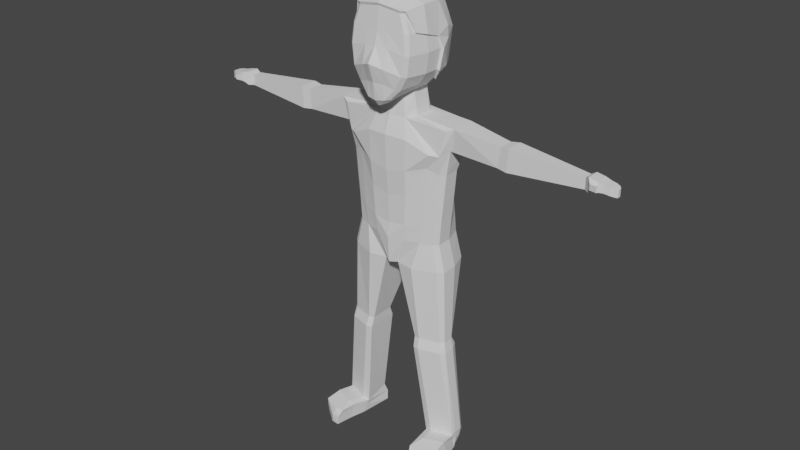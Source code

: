 # Source: Human.blend  (saved by Blender 3.0.42; exported with 4.5.12 LTS)
import bpy
from mathutils import Matrix  # noqa: F401  (used for matrix-valued properties, if any)

bpy.ops.wm.read_factory_settings(use_empty=True)
scene = bpy.context.scene
scene.name = 'Scene'

# ---- collections
col_collection = bpy.data.collections.new('Collection'); scene.collection.children.link(col_collection)

# ---- world
world_world = bpy.data.worlds.new('World'); scene.world = world_world
world_world.use_nodes = True; world_world.node_tree.nodes.clear()
_N = world_world.node_tree.nodes; _L = world_world.node_tree.links
n0 = _N.new('ShaderNodeOutputWorld'); n0.name = 'World Output'; n0.location = (300, 300)
n1 = _N.new('ShaderNodeBackground'); n1.name = 'Background'; n1.location = (10, 300)
n1.inputs[0].default_value = (0.05088, 0.05088, 0.05088, 1.0)
_L.new(n1.outputs[0], n0.inputs[0])
n0.is_active_output = True
world_world.color = (0.05088, 0.05088, 0.05088)
world_world.use_sun_shadow = False
world_world.sun_shadow_jitter_overblur = 0.0

# ---- meshes
me_cube_001 = bpy.data.meshes.new('Cube.001')
me_cube_001.from_pydata([(0.4015, 0.7423, -1.221), (0.7195, 0.5902, 0.6573), (0.0, 0.7423, -1.326), (0.0, 0.6815, 0.9144), (0.0, -0.8357, -1.607), (0.0, -0.8052, 0.7623), (0.7691, 0.8138, 0.06117), (0.6711, 0.8389, -0.7864), (0.0, -0.9514, -0.1277), (0.0, -1.189, -0.5054), (0.0, 1.016, 0.1993), (0.0, 0.9933, -0.5054), (0.3394, -0.326, -1.38), (0.3394, 0.5243, -1.38), (0.8031, 0.2408, 0.779), (0.8031, -0.2404, 0.779), (0.0, 0.3875, 1.036), (0.0, -0.2404, 1.036), (0.0, 0.6358, -1.486), (0.0, -0.3864, -1.486), (0.9212, 0.2408, -0.7864), (0.9212, -0.2404, -0.7864), (0.9973, 0.2408, -0.2659), (0.9973, -0.2404, -0.2659), (0.7443, 0.702, 0.3593), (0.0, -0.8783, 0.1695), (0.0, 0.8488, 0.5569), (0.9002, 0.2408, 0.2566), (0.9002, -0.2404, 0.2566), (0.6006, 0.7906, -1.003), (0.0, -1.031, -0.9901), (0.0, 0.8678, -0.9157), (0.7256, 0.2408, -1.083), (0.7256, -0.2404, -1.083), (0.4607, 0.7567, -1.156), (0.0, -0.9602, -1.444), (0.0, 0.7796, -1.204), (0.4979, 0.3318, -1.292), (0.4979, -0.1335, -1.292), (0.2751, 0.6466, 0.8161), (0.09628, -0.8393, -1.567), (0.1535, 0.7423, -1.286), (0.2499, -0.7914, 0.7251), (0.295, -1.057, -0.6129), (0.3241, -0.9108, -0.1805), (0.2566, 0.9343, -0.6129), (0.2941, 0.9387, 0.1465), (0.3071, 0.2408, 0.9378), (0.3071, -0.2404, 0.9378), (0.1535, 0.6105, -1.445), (0.1535, -0.3605, -1.445), (0.3096, -0.8511, 0.19), (0.2846, 0.7927, 0.4813), (0.2296, 0.8383, -0.9493), (0.2138, -0.971, -0.9989), (0.1331, -0.9438, -1.425), (0.1761, 0.7709, -1.186), (0.2702, -0.7708, -1.487), (0.1126, -0.8399, -1.56), (0.5741, -0.7735, 0.6768), (0.6742, -0.6959, 0.6807), (0.774, -0.8544, -0.2538), (0.866, -0.771, -0.2659), (0.7057, -0.8745, -0.7624), (0.79, -0.7708, -0.7864), (0.8218, -0.7314, 0.2277), (0.7365, -0.8136, 0.2183), (0.5124, -0.868, -1.112), (0.5946, -0.7699, -1.137), (0.365, -0.8411, -1.384), (0.24, -0.9306, -1.41), (0.4259, -0.3931, -1.938), (0.4259, 0.5729, -1.938), (0.0, 0.7277, -1.938), (0.0, -0.4617, -1.938), (0.5843, 0.3541, -1.938), (0.5843, -0.1167, -1.938), (0.1535, 0.6709, -1.938), (0.1535, -0.4323, -1.938), (1.159, -0.4309, -2.692), (0.0, 0.9847, -2.476), (0.0, -0.6209, -2.401), (0.7526, 0.9106, -2.476), (0.5526, -0.5632, -2.422), (1.003, 0.7734, -2.437), (1.056, 0.7988, -2.142), (1.713, 0.471, -1.955), (1.504, 0.6267, -2.034), (1.713, -0.1716, -1.975), (1.535, -0.257, -2.051), (1.317, 0.6577, -2.713), (1.555, 0.4894, -2.712), (1.555, -0.09133, -2.589), (1.373, -0.2851, -2.729), (0.6639, 0.8001, -3.247), (0.9272, 0.6785, -3.247), (1.036, -0.3278, -3.098), (0.0, 0.8893, -3.247), (0.0, -0.5837, -3.327), (0.5358, -0.5427, -3.25), (1.441, 0.3282, -3.247), (1.249, 0.5169, -3.247), (1.441, -0.07785, -3.247), (1.301, -0.1988, -3.247), (0.5815, 1.056, -5.172), (0.812, 0.9621, -5.172), (0.8287, -0.3162, -5.172), (0.0, 1.066, -5.172), (0.0, -0.5392, -5.173), (0.422, -0.4438, -5.172), (1.262, 0.3282, -5.172), (1.094, 0.8194, -5.172), (1.262, -0.07785, -5.172), (1.14, -0.1988, -5.172), (5.122, 0.2299, -2.234), (5.122, 0.00684, -2.234), (5.122, 0.2372, -2.526), (5.122, -0.001754, -2.526), (2.903, -0.1008, -2.63), (2.95, -0.08515, -2.1), (2.95, 0.3224, -2.1), (2.903, 0.3358, -2.63), (3.157, -0.1355, -2.656), (3.193, -0.1173, -2.067), (3.193, 0.3547, -2.067), (3.157, 0.3702, -2.656), (5.244, 0.2484, -2.162), (5.272, -0.1292, -2.192), (5.244, 0.2595, -2.519), (5.273, -0.1399, -2.467), (5.761, 0.2191, -2.264), (5.761, -0.06258, -2.264), (5.761, 0.2283, -2.456), (5.761, -0.07343, -2.456), (5.865, 0.1766, -2.282), (5.865, -0.02037, -2.282), (5.867, 0.1831, -2.48), (5.867, -0.02796, -2.48), (5.442, -0.1261, -2.456), (5.44, -0.1146, -2.221), (5.47, 0.2557, -2.205), (5.47, 0.2673, -2.453), (5.244, -0.1048, -2.519), (5.244, -0.09169, -2.162), (5.47, -0.09898, -2.205), (5.47, -0.1126, -2.453), (5.345, -0.2106, -2.401), (5.341, -0.2013, -2.262), (5.489, -0.1562, -2.268), (5.492, -0.1662, -2.395), (5.539, -0.2544, -2.39), (5.535, -0.2491, -2.268), (5.583, -0.1776, -2.273), (5.588, -0.1835, -2.385), (5.911, 0.1242, -2.302), (5.911, 0.03174, -2.302), (5.909, 0.1273, -2.501), (5.909, 0.02818, -2.501), (0.2094, 1.002, -5.891), (0.6766, 0.9621, -5.891), (0.6789, -0.4569, -5.891), (0.6766, 0.9621, -5.891), (0.0, 1.015, -5.786), (0.0, -0.4932, -5.895), (0.1931, -0.3725, -5.891), (1.44, 0.3448, -5.891), (1.247, 0.8701, -5.891), (1.44, -0.08953, -5.891), (1.299, -0.2189, -5.891), (1.249, -0.1988, -3.874), (0.0, 0.8342, -3.874), (1.198, 0.5169, -3.874), (0.637, 0.7741, -3.874), (0.8896, 0.6785, -3.874), (1.383, 0.3282, -3.874), (1.383, -0.07785, -3.874), (0.5137, -0.4818, -3.909), (0.0, -0.5177, -4.004), (0.9812, -0.3162, -3.805), (1.205, -0.2272, -10.75), (1.2, 0.5568, -10.67), (1.051, 0.5185, -10.67), (1.023, -0.1858, -10.81), (1.797, 0.298, -10.67), (1.694, 0.4587, -10.67), (1.803, 0.06526, -10.67), (1.786, -0.03776, -10.75), (0.8516, -0.3326, -7.924), (0.6947, -0.2969, -7.924), (1.5, 0.1891, -7.924), (1.5, -0.08058, -7.924), (0.847, 0.4121, -7.924), (1.368, 0.3276, -7.924), (1.404, -0.1693, -7.924), (0.7189, 0.3792, -7.924), (0.7168, -0.3747, -8.2), (1.556, -0.1151, -8.203), (1.419, 0.4515, -8.203), (0.742, 0.5053, -8.203), (0.8803, -0.412, -8.2), (1.556, 0.1955, -8.203), (0.8755, 0.5397, -8.203), (1.456, -0.2418, -8.2), (1.191, -0.1988, -4.503), (1.143, 0.6761, -4.503), (0.8488, 0.8016, -4.721), (1.319, -0.07785, -4.503), (0.0, -0.4921, -4.782), (0.0, 0.9563, -4.721), (0.6078, 0.8964, -4.721), (1.319, 0.3282, -4.503), (0.4655, -0.4618, -4.737), (0.9009, -0.3162, -4.688), (1.279, -0.2924, -11.17), (1.181, 0.65, -11.17), (1.435, 0.4077, -11.17), (1.499, 0.09629, -11.17), (0.9944, 0.579, -11.17), (1.093, -0.3144, -11.17), (1.683, 0.2976, -11.17), (1.545, 0.6008, -11.17), (1.71, 0.1981, -11.17), (1.781, 0.06365, -11.17), (1.275, -1.216, -11.17), (1.191, -1.087, -10.74), (1.885, -0.9392, -10.74), (1.888, -0.9036, -11.17), (1.419, -1.129, -10.75), (1.492, -1.194, -11.17), (1.13, -0.6365, -10.74), (1.312, -0.678, -10.68), (1.842, -0.4885, -10.68), (1.888, -0.3871, -11.17), (1.385, -0.7432, -11.17), (1.2, -0.7651, -11.17), (1.058, -0.2501, -10.95), (1.023, 0.621, -10.92), (1.778, 0.1317, -10.92), (1.758, 0.01295, -10.93), (1.191, 0.6295, -10.92), (1.617, 0.5977, -10.92), (1.765, 0.2978, -10.92), (1.24, -1.204, -10.88), (1.875, -0.9413, -10.92), (1.455, -1.214, -10.93), (1.165, -0.7008, -10.92), (1.865, -0.4378, -10.89), (5.615, -0.09304, -2.434), (5.615, -0.08078, -2.245), (5.615, 0.2374, -2.245), (5.615, 0.2478, -2.434)], [], [(52, 39, 1, 24), (66, 59, 42, 51), (12, 38, 69, 57), (48, 17, 5, 42), (51, 42, 5, 25), (54, 43, 9, 30), (43, 44, 8, 9), (67, 63, 43, 54), (23, 28, 65, 62), (53, 45, 7, 29), (45, 46, 6, 7), (7, 6, 22, 20), (20, 22, 23, 21), (29, 7, 20, 32), (32, 20, 21, 33), (39, 3, 16, 47), (47, 16, 17, 48), (41, 0, 13, 49), (38, 12, 71, 76), (24, 1, 14, 27), (27, 14, 15, 28), (22, 27, 28, 23), (6, 24, 27, 22), (44, 51, 25, 8), (63, 61, 44, 43), (46, 52, 24, 6), (37, 32, 33, 38), (34, 29, 32, 37), (56, 53, 29, 34), (70, 67, 54, 55), (55, 54, 30, 35), (40, 55, 35, 4), (15, 48, 42, 59, 60), (41, 56, 34, 0), (0, 34, 37, 13), (37, 38, 76, 75), (2, 36, 56, 41), (50, 12, 57, 58, 40), (36, 31, 53, 56), (10, 26, 52, 46), (21, 23, 62, 64), (50, 19, 74, 78), (2, 41, 49, 18), (14, 47, 48, 15), (1, 39, 47, 14), (11, 10, 46, 45), (31, 11, 45, 53), (33, 21, 64, 68), (38, 33, 68, 69), (61, 66, 51, 44), (28, 15, 60, 65), (19, 50, 40, 4), (26, 3, 39, 52), (70, 58, 57, 69), (66, 61, 62, 65), (61, 63, 64, 62), (59, 66, 65, 60), (63, 67, 68, 64), (67, 70, 69, 68), (58, 70, 55, 40), (82, 77, 85, 84), (78, 74, 81, 83), (76, 71, 89, 88), (12, 50, 78, 71), (19, 18, 73, 74), (18, 49, 77, 73), (13, 37, 75, 72), (49, 13, 72, 77), (90, 91, 100, 101), (84, 90, 101, 95), (79, 83, 99, 96), (74, 73, 80, 81), (71, 78, 83, 79), (81, 80, 97, 98), (73, 77, 82, 80), (75, 76, 88, 86), (88, 89, 93, 92), (85, 87, 90, 84), (123, 122, 117, 115), (87, 86, 91, 90), (77, 72, 87, 85), (71, 79, 93, 89), (80, 82, 94, 97), (91, 92, 102, 100), (72, 75, 86, 87), (82, 84, 95, 94), (206, 203, 113, 112), (208, 209, 104, 107), (204, 210, 110, 111), (205, 204, 111, 105), (209, 205, 105, 104), (210, 206, 112, 110), (211, 207, 108, 109), (83, 81, 98, 99), (93, 79, 96, 103), (92, 93, 103, 102), (110, 112, 167, 165), (109, 108, 163, 164), (113, 106, 160, 168), (106, 109, 164, 160), (108, 107, 162, 163), (112, 113, 168, 167), (107, 104, 158, 162), (207, 208, 107, 108), (212, 211, 109, 106), (203, 212, 106, 113), (117, 116, 128, 142), (124, 123, 115, 114), (125, 124, 114, 116), (122, 125, 116, 117), (92, 91, 121, 118), (91, 86, 120, 121), (86, 88, 119, 120), (88, 92, 118, 119), (118, 121, 125, 122), (121, 120, 124, 125), (120, 119, 123, 124), (119, 118, 122, 123), (248, 247, 133, 131), (115, 117, 142, 143), (114, 115, 143, 126), (116, 114, 126, 128), (131, 133, 137, 135), (249, 248, 131, 130), (250, 249, 130, 132), (247, 250, 132, 133), (136, 134, 154, 156), (130, 131, 135, 134), (132, 130, 134, 136), (133, 132, 136, 137), (142, 128, 141, 145), (128, 126, 140, 141), (126, 143, 144, 140), (129, 138, 149, 146), (129, 127, 143, 142), (127, 139, 144, 143), (138, 129, 142, 145), (139, 138, 145, 144), (149, 148, 152, 153), (127, 129, 146, 147), (138, 139, 148, 149), (139, 127, 147, 148), (151, 150, 153, 152), (148, 147, 151, 152), (146, 149, 153, 150), (147, 146, 150, 151), (154, 155, 157, 156), (137, 136, 156, 157), (135, 137, 157, 155), (134, 135, 155, 154), (202, 199, 179, 186), (199, 195, 182, 179), (162, 158, 164, 163), (161, 158, 159, 166), (197, 200, 183, 184), (200, 196, 185, 183), (201, 197, 184, 180), (104, 105, 159, 158), (105, 111, 166, 159), (111, 110, 165, 166), (103, 96, 178, 169), (96, 99, 176, 178), (98, 97, 170, 177), (99, 98, 177, 176), (100, 102, 175, 174), (94, 95, 173, 172), (95, 101, 171, 173), (101, 100, 174, 171), (97, 94, 172, 170), (102, 103, 169, 175), (246, 231, 225, 243), (236, 239, 214, 217), (235, 236, 217, 218), (237, 238, 222, 221), (239, 240, 220, 214), (196, 202, 186, 185), (195, 198, 181, 182), (198, 201, 180, 181), (158, 161, 191, 194), (164, 158, 194, 188), (167, 168, 193, 190), (161, 166, 192, 191), (165, 167, 190, 189), (166, 165, 189, 192), (160, 164, 188, 187), (168, 160, 187, 193), (194, 191, 201, 198), (188, 194, 198, 195), (190, 193, 202, 196), (191, 192, 197, 201), (189, 190, 196, 200), (192, 189, 200, 197), (187, 188, 195, 199), (193, 187, 199, 202), (169, 178, 212, 203), (178, 176, 211, 212), (177, 170, 208, 207), (176, 177, 207, 211), (174, 175, 206, 210), (172, 173, 205, 209), (173, 171, 204, 205), (171, 174, 210, 204), (170, 172, 209, 208), (175, 169, 203, 206), (217, 214, 213, 218), (214, 215, 216, 213), (215, 214, 220, 219), (216, 215, 219, 221), (213, 216, 221, 222), (241, 237, 221, 219), (240, 241, 219, 220), (230, 229, 224, 227), (243, 244, 228, 226), (244, 242, 223, 228), (233, 232, 226, 228), (245, 234, 223, 242), (231, 230, 227, 225), (234, 233, 228, 223), (218, 213, 233, 234), (186, 179, 230, 231), (235, 218, 234, 245), (213, 222, 232, 233), (179, 182, 229, 230), (238, 186, 231, 246), (222, 238, 246, 232), (182, 235, 245, 229), (229, 245, 242, 224), (227, 224, 242, 244), (225, 227, 244, 243), (184, 183, 241, 240), (183, 185, 237, 241), (180, 184, 240, 239), (185, 186, 238, 237), (182, 181, 236, 235), (181, 180, 239, 236), (232, 246, 243, 226), (145, 141, 250, 247), (141, 140, 249, 250), (140, 144, 248, 249), (144, 145, 247, 248)])
_uv = me_cube_001.uv_layers.new(name='UVMap')
_uv.uv.foreach_set('vector', [0.5628, 0.4228, 0.625, 0.4228, 0.625, 0.5, 0.5628, 0.5, 0.5628, 0.7613, 0.625, 0.7652, 0.625, 0.8272, 0.5628, 0.8272, 0.375, 0.6667, 0.3874, 0.6667, 0.3874, 0.7406, 0.375, 0.7398, 0.7022, 0.6667, 0.75, 0.6667, 0.75, 0.75, 0.7022, 0.75, 0.5628, 0.8272, 0.625, 0.8272, 0.625, 0.875, 0.5628, 0.875, 0.4145, 0.8272, 0.4583, 0.8272, 0.4583, 0.875, 0.4099, 0.875, 0.4583, 0.8272, 0.5007, 0.8272, 0.5007, 0.875, 0.4583, 0.875, 0.4167, 0.7638, 0.4583, 0.7607, 0.4583, 0.8272, 0.4145, 0.8272, 0.5007, 0.6667, 0.5628, 0.6667, 0.5628, 0.7389, 0.5007, 0.7398, 0.4167, 0.4228, 0.4583, 0.4228, 0.4583, 0.5, 0.4167, 0.5, 0.4583, 0.4228, 0.5007, 0.4228, 0.5007, 0.5, 0.4583, 0.5, 0.4583, 0.5, 0.5007, 0.5, 0.5007, 0.5833, 0.4583, 0.5833, 0.4583, 0.5833, 0.5007, 0.5833, 0.5007, 0.6667, 0.4583, 0.6667, 0.4167, 0.5, 0.4583, 0.5, 0.4583, 0.5833, 0.4167, 0.5833, 0.4167, 0.5833, 0.4583, 0.5833, 0.4583, 0.6667, 0.4167, 0.6667, 0.7022, 0.5, 0.75, 0.5, 0.75, 0.5833, 0.7022, 0.5833, 0.7022, 0.5833, 0.75, 0.5833, 0.75, 0.6667, 0.7022, 0.6667, 0.2978, 0.5, 0.375, 0.5, 0.375, 0.5833, 0.2978, 0.5833, 0.3874, 0.6667, 0.375, 0.6667, 0.375, 0.6667, 0.3874, 0.6667, 0.5628, 0.5, 0.625, 0.5, 0.625, 0.5833, 0.5628, 0.5833, 0.5628, 0.5833, 0.625, 0.5833, 0.625, 0.6667, 0.5628, 0.6667, 0.5007, 0.5833, 0.5628, 0.5833, 0.5628, 0.6667, 0.5007, 0.6667, 0.5007, 0.5, 0.5628, 0.5, 0.5628, 0.5833, 0.5007, 0.5833, 0.5007, 0.8272, 0.5628, 0.8272, 0.5628, 0.875, 0.5007, 0.875, 0.4583, 0.7607, 0.5007, 0.7609, 0.5007, 0.8272, 0.4583, 0.8272, 0.5007, 0.4228, 0.5628, 0.4228, 0.5628, 0.5, 0.5007, 0.5, 0.3874, 0.5833, 0.4167, 0.5833, 0.4167, 0.6667, 0.3874, 0.6667, 0.3874, 0.5, 0.4167, 0.5, 0.4167, 0.5833, 0.3874, 0.5833, 0.3874, 0.4228, 0.4167, 0.4228, 0.4167, 0.5, 0.3874, 0.5, 0.3874, 0.7888, 0.4167, 0.7638, 0.4145, 0.8272, 0.3874, 0.8272, 0.3874, 0.8272, 0.4145, 0.8272, 0.4099, 0.875, 0.3874, 0.875, 0.375, 0.8272, 0.3874, 0.8272, 0.3874, 0.875, 0.375, 0.875, 0.625, 0.6667, 0.7022, 0.6667, 0.7022, 0.75, 0.6402, 0.75, 0.625, 0.7385, 0.375, 0.4228, 0.3874, 0.4228, 0.3874, 0.5, 0.375, 0.5, 0.375, 0.5, 0.3874, 0.5, 0.3874, 0.5833, 0.375, 0.5833, 0.3874, 0.5833, 0.3874, 0.6667, 0.3874, 0.6667, 0.3874, 0.5833, 0.375, 0.375, 0.3874, 0.375, 0.3874, 0.4228, 0.375, 0.4228, 0.2978, 0.6667, 0.375, 0.6667, 0.375, 0.7398, 0.3059, 0.75, 0.2978, 0.75, 0.3874, 0.375, 0.4167, 0.375, 0.4167, 0.4228, 0.3874, 0.4228, 0.5007, 0.375, 0.5628, 0.375, 0.5628, 0.4228, 0.5007, 0.4228, 0.4583, 0.6667, 0.5007, 0.6667, 0.5007, 0.7398, 0.4583, 0.7398, 0.2978, 0.6667, 0.25, 0.6667, 0.25, 0.6667, 0.2978, 0.6667, 0.25, 0.5, 0.2978, 0.5, 0.2978, 0.5833, 0.25, 0.5833, 0.625, 0.5833, 0.7022, 0.5833, 0.7022, 0.6667, 0.625, 0.6667, 0.625, 0.5, 0.7022, 0.5, 0.7022, 0.5833, 0.625, 0.5833, 0.4583, 0.375, 0.5007, 0.375, 0.5007, 0.4228, 0.4583, 0.4228, 0.4167, 0.375, 0.4583, 0.375, 0.4583, 0.4228, 0.4167, 0.4228, 0.4167, 0.6667, 0.4583, 0.6667, 0.4583, 0.7398, 0.4167, 0.7396, 0.3874, 0.6667, 0.4167, 0.6667, 0.4167, 0.7396, 0.3874, 0.7406, 0.5007, 0.7609, 0.5628, 0.7613, 0.5628, 0.8272, 0.5007, 0.8272, 0.5628, 0.6667, 0.625, 0.6667, 0.625, 0.7385, 0.5628, 0.7389, 0.25, 0.6667, 0.2978, 0.6667, 0.2978, 0.75, 0.25, 0.75, 0.5628, 0.375, 0.625, 0.375, 0.625, 0.4228, 0.5628, 0.4228, 0.3874, 0.7888, 0.375, 0.8191, 0.375, 0.7398, 0.3874, 0.7406, 0.5628, 0.7613, 0.5007, 0.7609, 0.5007, 0.7398, 0.5628, 0.7389, 0.5007, 0.7609, 0.4583, 0.7607, 0.4583, 0.7398, 0.5007, 0.7398, 0.625, 0.7652, 0.5628, 0.7613, 0.5628, 0.7389, 0.625, 0.7385, 0.4583, 0.7607, 0.4167, 0.7638, 0.4167, 0.7396, 0.4583, 0.7398, 0.4167, 0.7638, 0.3874, 0.7888, 0.3874, 0.7406, 0.4167, 0.7396, 0.375, 0.8191, 0.3874, 0.7888, 0.3874, 0.8272, 0.375, 0.8272, 0.2978, 0.5833, 0.2978, 0.5833, 0.2978, 0.5833, 0.2978, 0.5833, 0.2978, 0.6667, 0.25, 0.6667, 0.25, 0.6667, 0.2978, 0.6667, 0.3874, 0.6667, 0.375, 0.6667, 0.375, 0.6667, 0.3874, 0.6667, 0.375, 0.6667, 0.2978, 0.6667, 0.2978, 0.6667, 0.375, 0.6667, 0.0, 0.0, 0.0, 0.0, 0.0, 0.0, 0.0, 0.0, 0.25, 0.5833, 0.2978, 0.5833, 0.2978, 0.5833, 0.25, 0.5833, 0.375, 0.5833, 0.3874, 0.5833, 0.3874, 0.5833, 0.375, 0.5833, 0.2978, 0.5833, 0.375, 0.5833, 0.375, 0.5833, 0.2978, 0.5833, 0.375, 0.5833, 0.3874, 0.5833, 0.3874, 0.5833, 0.375, 0.5833, 0.2978, 0.5833, 0.375, 0.5833, 0.375, 0.5833, 0.2978, 0.5833, 0.375, 0.6667, 0.2978, 0.6667, 0.2978, 0.6667, 0.375, 0.6667, 0.0, 0.0, 0.0, 0.0, 0.0, 0.0, 0.0, 0.0, 0.375, 0.6667, 0.2978, 0.6667, 0.2978, 0.6667, 0.375, 0.6667, 0.0, 0.0, 0.0, 0.0, 0.0, 0.0, 0.0, 0.0, 0.25, 0.5833, 0.2978, 0.5833, 0.2978, 0.5833, 0.25, 0.5833, 0.3874, 0.5833, 0.3874, 0.6667, 0.3874, 0.6667, 0.3874, 0.5833, 0.3874, 0.6667, 0.375, 0.6667, 0.375, 0.6667, 0.3874, 0.6667, 0.2978, 0.5833, 0.375, 0.5833, 0.375, 0.5833, 0.2978, 0.5833, 0.3874, 0.6667, 0.3874, 0.6667, 0.3874, 0.6667, 0.3874, 0.6667, 0.375, 0.5833, 0.3874, 0.5833, 0.3874, 0.5833, 0.375, 0.5833, 0.2978, 0.5833, 0.375, 0.5833, 0.375, 0.5833, 0.2978, 0.5833, 0.375, 0.6667, 0.375, 0.6667, 0.375, 0.6667, 0.375, 0.6667, 0.25, 0.5833, 0.2978, 0.5833, 0.2978, 0.5833, 0.25, 0.5833, 0.3874, 0.5833, 0.3874, 0.6667, 0.3874, 0.6667, 0.3874, 0.5833, 0.375, 0.5833, 0.3874, 0.5833, 0.3874, 0.5833, 0.375, 0.5833, 0.2978, 0.5833, 0.2978, 0.5833, 0.2978, 0.5833, 0.2978, 0.5833, 0.3874, 0.6667, 0.375, 0.6667, 0.375, 0.6667, 0.3874, 0.6667, 0.25, 0.5833, 0.2978, 0.5833, 0.2978, 0.5833, 0.25, 0.5833, 0.375, 0.5833, 0.3874, 0.5833, 0.3874, 0.5833, 0.375, 0.5833, 0.2978, 0.5833, 0.375, 0.5833, 0.375, 0.5833, 0.2978, 0.5833, 0.2978, 0.5833, 0.2978, 0.5833, 0.2978, 0.5833, 0.2978, 0.5833, 0.3874, 0.5833, 0.3874, 0.6667, 0.3874, 0.6667, 0.3874, 0.5833, 0.2978, 0.6667, 0.25, 0.6667, 0.25, 0.6667, 0.2978, 0.6667, 0.2978, 0.6667, 0.25, 0.6667, 0.25, 0.6667, 0.2978, 0.6667, 0.375, 0.6667, 0.375, 0.6667, 0.375, 0.6667, 0.375, 0.6667, 0.3874, 0.6667, 0.375, 0.6667, 0.375, 0.6667, 0.3874, 0.6667, 0.3874, 0.5833, 0.3874, 0.6667, 0.3874, 0.6667, 0.3874, 0.5833, 0.2978, 0.6667, 0.25, 0.6667, 0.25, 0.6667, 0.2659, 0.6667, 0.375, 0.6667, 0.375, 0.6667, 0.2956, 0.6667, 0.375, 0.6667, 0.375, 0.6667, 0.2978, 0.6667, 0.2659, 0.6667, 0.2956, 0.6667, 0.0, 0.0, 0.0, 0.0, 0.0, 0.0, 0.0, 0.0, 0.3874, 0.6667, 0.375, 0.6667, 0.375, 0.6667, 0.3874, 0.6667, 0.25, 0.5833, 0.2978, 0.5833, 0.2659, 0.5833, 0.25, 0.5833, 0.0, 0.0, 0.0, 0.0, 0.0, 0.0, 0.0, 0.0, 0.375, 0.6667, 0.2978, 0.6667, 0.2978, 0.6667, 0.375, 0.6667, 0.375, 0.6667, 0.375, 0.6667, 0.375, 0.6667, 0.375, 0.6667, 0.3874, 0.6667, 0.3874, 0.5833, 0.3874, 0.5833, 0.3874, 0.6667, 0.3874, 0.5833, 0.3874, 0.6667, 0.3874, 0.6667, 0.3874, 0.5833, 0.3874, 0.5833, 0.3874, 0.5833, 0.3874, 0.5833, 0.3874, 0.5833, 0.3874, 0.6667, 0.3874, 0.5833, 0.3874, 0.5833, 0.3874, 0.6667, 0.3874, 0.6667, 0.3874, 0.5833, 0.3874, 0.5833, 0.3874, 0.6667, 0.3874, 0.5833, 0.3874, 0.5833, 0.3874, 0.5833, 0.3874, 0.5833, 0.3874, 0.5833, 0.3874, 0.6667, 0.3874, 0.6667, 0.3874, 0.5833, 0.3874, 0.6667, 0.3874, 0.6667, 0.3874, 0.6667, 0.3874, 0.6667, 0.3874, 0.6667, 0.3874, 0.5833, 0.3874, 0.5833, 0.3874, 0.6667, 0.3874, 0.5833, 0.3874, 0.5833, 0.3874, 0.5833, 0.3874, 0.5833, 0.3874, 0.5833, 0.3874, 0.6667, 0.3874, 0.6667, 0.3874, 0.5833, 0.3874, 0.6667, 0.3874, 0.6667, 0.3874, 0.6667, 0.3874, 0.6667, 0.3874, 0.6667, 0.3874, 0.6667, 0.3874, 0.6667, 0.3874, 0.6667, 0.3874, 0.6667, 0.3874, 0.6667, 0.3874, 0.6667, 0.3874, 0.6667, 0.3874, 0.5833, 0.3874, 0.6667, 0.3874, 0.6667, 0.3874, 0.5833, 0.3874, 0.5833, 0.3874, 0.5833, 0.3874, 0.5833, 0.3874, 0.5833, 0.3874, 0.6667, 0.3874, 0.6667, 0.3874, 0.6667, 0.3874, 0.6667, 0.3874, 0.5833, 0.3874, 0.6667, 0.3874, 0.6667, 0.3874, 0.5833, 0.3874, 0.5833, 0.3874, 0.5833, 0.3874, 0.5833, 0.3874, 0.5833, 0.3874, 0.6667, 0.3874, 0.5833, 0.3874, 0.5833, 0.3874, 0.6667, 0.3874, 0.5833, 0.3874, 0.5833, 0.3874, 0.5833, 0.3874, 0.5833, 0.3874, 0.5833, 0.3874, 0.6667, 0.3874, 0.6667, 0.3874, 0.5833, 0.3874, 0.5833, 0.3874, 0.5833, 0.3874, 0.5833, 0.3874, 0.5833, 0.3874, 0.6667, 0.3874, 0.5833, 0.3874, 0.5833, 0.3874, 0.6667, 0.3874, 0.6667, 0.3874, 0.5833, 0.3874, 0.5833, 0.3874, 0.6667, 0.3874, 0.5833, 0.3874, 0.5833, 0.3874, 0.5833, 0.3874, 0.5833, 0.3874, 0.5833, 0.3874, 0.6667, 0.3874, 0.6667, 0.3874, 0.5833, 0.3874, 0.6667, 0.3874, 0.6667, 0.3874, 0.6667, 0.3874, 0.6667, 0.3874, 0.6667, 0.3874, 0.6667, 0.3874, 0.6667, 0.3874, 0.6667, 0.3874, 0.6667, 0.3874, 0.6667, 0.3874, 0.6667, 0.3874, 0.6667, 0.3874, 0.6667, 0.3874, 0.6667, 0.3874, 0.6667, 0.3874, 0.6667, 0.3874, 0.6667, 0.3874, 0.6667, 0.3874, 0.6667, 0.3874, 0.6667, 0.3874, 0.6667, 0.3874, 0.6667, 0.3874, 0.6667, 0.3874, 0.6667, 0.3874, 0.6667, 0.3874, 0.6667, 0.3874, 0.6667, 0.3874, 0.6667, 0.3874, 0.6667, 0.3874, 0.6667, 0.3874, 0.6667, 0.3874, 0.6667, 0.3874, 0.6667, 0.3874, 0.6667, 0.3874, 0.6667, 0.3874, 0.6667, 0.3874, 0.6667, 0.3874, 0.6667, 0.3874, 0.6667, 0.3874, 0.6667, 0.3874, 0.6667, 0.3874, 0.6667, 0.3874, 0.6667, 0.3874, 0.6667, 0.3874, 0.6667, 0.3874, 0.6667, 0.3874, 0.6667, 0.3874, 0.6667, 0.3874, 0.6667, 0.3874, 0.6667, 0.3874, 0.6667, 0.3874, 0.6667, 0.3874, 0.5833, 0.3874, 0.6667, 0.3874, 0.6667, 0.3874, 0.5833, 0.3874, 0.6667, 0.3874, 0.5833, 0.3874, 0.5833, 0.3874, 0.6667, 0.3874, 0.6667, 0.3874, 0.6667, 0.3874, 0.6667, 0.3874, 0.6667, 0.3874, 0.5833, 0.3874, 0.6667, 0.3874, 0.6667, 0.3874, 0.5833, 0.375, 0.6667, 0.2956, 0.6667, 0.2956, 0.6667, 0.375, 0.6667, 0.2956, 0.6667, 0.2659, 0.6667, 0.2659, 0.6667, 0.2956, 0.6667, 0.25, 0.5833, 0.2659, 0.5833, 0.2659, 0.6667, 0.25, 0.6667, 0.3186, 0.5833, 0.2659, 0.5833, 0.2978, 0.5833, 0.375, 0.5833, 0.375, 0.5833, 0.3874, 0.5833, 0.3874, 0.5833, 0.375, 0.5833, 0.3874, 0.5833, 0.3874, 0.6667, 0.3874, 0.6667, 0.3874, 0.5833, 0.2956, 0.5833, 0.375, 0.5833, 0.375, 0.5833, 0.2956, 0.5833, 0.2978, 0.5833, 0.2978, 0.5833, 0.2978, 0.5833, 0.2659, 0.5833, 0.2978, 0.5833, 0.375, 0.5833, 0.375, 0.5833, 0.2978, 0.5833, 0.375, 0.5833, 0.3874, 0.5833, 0.3874, 0.5833, 0.375, 0.5833, 0.375, 0.6667, 0.375, 0.6667, 0.375, 0.6667, 0.375, 0.6667, 0.375, 0.6667, 0.2978, 0.6667, 0.2978, 0.6667, 0.375, 0.6667, 0.0, 0.0, 0.0, 0.0, 0.0, 0.0, 0.0, 0.0, 0.2978, 0.6667, 0.25, 0.6667, 0.25, 0.6667, 0.2978, 0.6667, 0.3874, 0.5833, 0.3874, 0.6667, 0.3874, 0.6667, 0.3874, 0.5833, 0.2978, 0.5833, 0.2978, 0.5833, 0.2978, 0.5833, 0.2978, 0.5833, 0.2978, 0.5833, 0.375, 0.5833, 0.375, 0.5833, 0.2978, 0.5833, 0.375, 0.5833, 0.3874, 0.5833, 0.3874, 0.5833, 0.375, 0.5833, 0.25, 0.5833, 0.2978, 0.5833, 0.2978, 0.5833, 0.25, 0.5833, 0.3874, 0.6667, 0.375, 0.6667, 0.375, 0.6667, 0.3874, 0.6667, 0.375, 0.6667, 0.375, 0.6667, 0.375, 0.6667, 0.375, 0.6667, 0.2659, 0.5833, 0.2956, 0.5833, 0.2956, 0.5833, 0.2659, 0.5833, 0.2659, 0.6667, 0.2659, 0.5833, 0.2659, 0.5833, 0.2659, 0.6667, 0.3874, 0.6667, 0.375, 0.6667, 0.375, 0.6667, 0.3874, 0.6667, 0.2956, 0.5833, 0.375, 0.5833, 0.375, 0.5833, 0.2956, 0.5833, 0.3874, 0.6667, 0.375, 0.6667, 0.375, 0.6667, 0.3874, 0.6667, 0.2659, 0.6667, 0.2659, 0.5833, 0.2659, 0.5833, 0.2659, 0.6667, 0.2659, 0.5833, 0.2956, 0.5833, 0.2956, 0.5833, 0.2659, 0.5833, 0.2659, 0.5833, 0.3186, 0.5833, 0.2956, 0.5833, 0.2659, 0.5833, 0.2659, 0.6667, 0.2659, 0.5833, 0.2659, 0.5833, 0.2659, 0.6667, 0.3874, 0.6667, 0.375, 0.6667, 0.375, 0.6667, 0.3874, 0.6667, 0.3186, 0.5833, 0.375, 0.5833, 0.375, 0.5833, 0.2956, 0.5833, 0.3874, 0.5833, 0.3874, 0.6667, 0.3874, 0.6667, 0.3874, 0.5833, 0.375, 0.5833, 0.3874, 0.5833, 0.3874, 0.5833, 0.375, 0.5833, 0.2956, 0.6667, 0.2659, 0.6667, 0.2659, 0.6667, 0.2956, 0.6667, 0.375, 0.6667, 0.2956, 0.6667, 0.2956, 0.6667, 0.375, 0.6667, 0.2659, 0.5833, 0.2956, 0.5833, 0.2956, 0.5833, 0.2659, 0.5833, 0.2659, 0.6667, 0.2659, 0.5833, 0.2659, 0.5833, 0.2659, 0.6667, 0.3874, 0.6667, 0.375, 0.6667, 0.375, 0.6667, 0.3874, 0.6667, 0.2956, 0.5833, 0.375, 0.5833, 0.375, 0.5833, 0.2956, 0.5833, 0.3874, 0.5833, 0.3874, 0.6667, 0.3874, 0.6667, 0.3874, 0.5833, 0.375, 0.5833, 0.3874, 0.5833, 0.3874, 0.5833, 0.375, 0.5833, 0.2956, 0.6667, 0.2659, 0.6667, 0.2659, 0.6667, 0.2956, 0.6667, 0.375, 0.6667, 0.2956, 0.6667, 0.2956, 0.6667, 0.375, 0.6667, 0.375, 0.6667, 0.375, 0.6667, 0.375, 0.6667, 0.375, 0.6667, 0.375, 0.6667, 0.2978, 0.6667, 0.2978, 0.6667, 0.375, 0.6667, 0.0, 0.0, 0.0, 0.0, 0.0, 0.0, 0.0, 0.0, 0.2978, 0.6667, 0.25, 0.6667, 0.25, 0.6667, 0.2978, 0.6667, 0.3874, 0.5833, 0.3874, 0.6667, 0.3874, 0.6667, 0.3874, 0.5833, 0.2978, 0.5833, 0.2978, 0.5833, 0.2978, 0.5833, 0.2978, 0.5833, 0.2978, 0.5833, 0.375, 0.5833, 0.375, 0.5833, 0.2978, 0.5833, 0.375, 0.5833, 0.3874, 0.5833, 0.3874, 0.5833, 0.375, 0.5833, 0.25, 0.5833, 0.2978, 0.5833, 0.2978, 0.5833, 0.25, 0.5833, 0.3874, 0.6667, 0.375, 0.6667, 0.375, 0.6667, 0.3874, 0.6667, 0.2659, 0.5833, 0.2956, 0.5833, 0.2956, 0.6667, 0.2659, 0.6667, 0.2956, 0.5833, 0.3874, 0.5833, 0.3874, 0.6667, 0.2956, 0.6667, 0.3874, 0.5833, 0.2956, 0.5833, 0.375, 0.5833, 0.3874, 0.5833, 0.3874, 0.6667, 0.3874, 0.5833, 0.3874, 0.5833, 0.3874, 0.6667, 0.2956, 0.6667, 0.3874, 0.6667, 0.3874, 0.6667, 0.375, 0.6667, 0.3874, 0.5833, 0.3874, 0.6667, 0.3874, 0.6667, 0.3874, 0.5833, 0.375, 0.5833, 0.3874, 0.5833, 0.3874, 0.5833, 0.375, 0.5833, 0.2956, 0.6667, 0.2659, 0.6667, 0.2659, 0.6667, 0.2956, 0.6667, 0.375, 0.6667, 0.2956, 0.6667, 0.2956, 0.6667, 0.375, 0.6667, 0.2956, 0.6667, 0.2659, 0.6667, 0.2659, 0.6667, 0.2956, 0.6667, 0.2956, 0.6667, 0.375, 0.6667, 0.375, 0.6667, 0.2956, 0.6667, 0.2659, 0.6667, 0.2659, 0.6667, 0.2659, 0.6667, 0.2659, 0.6667, 0.375, 0.6667, 0.2956, 0.6667, 0.2956, 0.6667, 0.375, 0.6667, 0.2659, 0.6667, 0.2956, 0.6667, 0.2956, 0.6667, 0.2659, 0.6667, 0.2659, 0.6667, 0.2956, 0.6667, 0.2956, 0.6667, 0.2659, 0.6667, 0.375, 0.6667, 0.2956, 0.6667, 0.2956, 0.6667, 0.375, 0.6667, 0.2659, 0.6667, 0.2659, 0.6667, 0.2659, 0.6667, 0.2659, 0.6667, 0.2956, 0.6667, 0.375, 0.6667, 0.375, 0.6667, 0.2956, 0.6667, 0.2956, 0.6667, 0.2659, 0.6667, 0.2659, 0.6667, 0.2956, 0.6667, 0.375, 0.6667, 0.375, 0.6667, 0.375, 0.6667, 0.375, 0.6667, 0.375, 0.6667, 0.375, 0.6667, 0.375, 0.6667, 0.375, 0.6667, 0.2659, 0.6667, 0.2659, 0.6667, 0.2659, 0.6667, 0.2659, 0.6667, 0.2659, 0.6667, 0.2659, 0.6667, 0.2659, 0.6667, 0.2659, 0.6667, 0.2956, 0.6667, 0.2659, 0.6667, 0.2659, 0.6667, 0.2956, 0.6667, 0.375, 0.6667, 0.2956, 0.6667, 0.2956, 0.6667, 0.375, 0.6667, 0.375, 0.5833, 0.3874, 0.5833, 0.3874, 0.5833, 0.375, 0.5833, 0.3874, 0.5833, 0.3874, 0.6667, 0.3874, 0.6667, 0.3874, 0.5833, 0.2956, 0.5833, 0.375, 0.5833, 0.375, 0.5833, 0.2956, 0.5833, 0.3874, 0.6667, 0.375, 0.6667, 0.375, 0.6667, 0.3874, 0.6667, 0.2659, 0.6667, 0.2659, 0.5833, 0.2659, 0.5833, 0.2659, 0.6667, 0.2659, 0.5833, 0.2956, 0.5833, 0.2956, 0.5833, 0.2659, 0.5833, 0.375, 0.6667, 0.375, 0.6667, 0.375, 0.6667, 0.375, 0.6667, 0.3874, 0.6667, 0.3874, 0.5833, 0.3874, 0.5833, 0.3874, 0.6667, 0.3874, 0.5833, 0.3874, 0.5833, 0.3874, 0.5833, 0.3874, 0.5833, 0.3874, 0.5833, 0.3874, 0.6667, 0.3874, 0.6667, 0.3874, 0.5833, 0.3874, 0.6667, 0.3874, 0.6667, 0.3874, 0.6667, 0.3874, 0.6667])
me_cube_001.use_remesh_fix_poles = True
me_cube_001.use_remesh_preserve_attributes = False
me_cube_001.update()
me_cube_002 = bpy.data.meshes.new('Cube.002')
me_cube_002.from_pydata([(0.3654, 0.7183, -1.227), (0.7195, 0.5902, 0.6573), (0.0, 0.7423, -1.326), (0.0, 0.6815, 0.9144), (0.0, -0.8052, 0.7623), (0.7691, 0.8138, 0.06117), (0.6711, 0.7965, -0.7864), (0.0, 1.016, 0.1993), (0.0, 0.9933, -0.5054), (0.8031, 0.2408, 0.779), (0.8031, -0.2404, 0.779), (0.0, 0.3875, 1.036), (0.0, -0.2404, 1.036), (0.9212, 0.1587, -0.7864), (0.9973, 0.2165, -0.2659), (0.7443, 0.702, 0.3593), (0.0, 0.8488, 0.5569), (0.9002, 0.1406, 0.01004), (0.9002, -0.2404, 0.1393), (0.0, 0.8678, -0.9157), (0.688, 0.3197, -1.083), (0.0, 0.7796, -1.204), (0.2751, 0.6466, 0.8161), (0.1535, 0.7423, -1.316), (0.2499, -0.7914, 0.7251), (0.2566, 0.9343, -0.6129), (0.2941, 0.9387, 0.1465), (0.3071, 0.2408, 0.9378), (0.3071, -0.2404, 0.9378), (0.2846, 0.7927, 0.4813), (0.2296, 0.8383, -0.9493), (0.1761, 0.7709, -1.186), (0.5741, -0.7735, 0.6768), (0.6742, -0.6959, 0.6807), (0.8218, -0.5433, 0.2277), (0.7613, 0.4155, 0.7182), (0.0, 0.5345, 0.9752), (0.7982, 0.5754, -0.7864), (0.8832, 0.5151, -0.1023), (0.9019, 0.4739, 0.1846), (0.5267, 0.519, -1.155), (0.2911, 0.4437, 0.8769), (0.0, 0.9306, -0.7106), (0.8046, 0.2392, -0.9349), (0.5461, 0.7795, -1.007), (0.2431, 0.8863, -0.7811), (0.6614, 0.5089, -0.9708), (0.4973, 0.6184, 0.7367), (0.2975, 0.7783, -1.088), (0.4638, 0.8654, -0.6996), (0.5316, 0.8763, 0.1038), (0.5551, 0.2408, 0.8584), (0.5551, -0.2404, 0.8584), (0.5144, 0.7473, 0.4203), (0.5262, 0.4296, 0.7976), (0.3946, 0.8329, -0.8939)], [], [(53, 47, 1, 15), (28, 12, 4, 24), (55, 49, 6, 44), (49, 50, 5, 6), (37, 38, 14, 13), (46, 37, 13, 43), (41, 36, 11, 27), (27, 11, 12, 28), (39, 35, 9, 17), (17, 9, 10, 18), (38, 39, 17, 14), (50, 53, 15, 5), (31, 30, 48, 0), (10, 52, 28, 24, 32, 33), (23, 31, 0), (2, 21, 31, 23), (21, 19, 30, 31), (7, 16, 29, 26), (51, 27, 28, 52), (54, 41, 27, 51), (8, 7, 26, 25), (42, 8, 25, 45), (18, 10, 33, 34), (16, 3, 22, 29), (47, 22, 41, 54), (5, 15, 39, 38), (15, 1, 35, 39), (22, 3, 36, 41), (44, 6, 37, 46), (6, 5, 38, 37), (0, 44, 46, 40), (19, 42, 45, 30), (40, 46, 43, 20), (48, 55, 44, 0), (30, 45, 55, 48), (1, 47, 54, 35), (35, 54, 51, 9), (9, 51, 52, 10), (26, 29, 53, 50), (25, 26, 50, 49), (45, 25, 49, 55), (29, 22, 47, 53)])
_uv = me_cube_002.uv_layers.new(name='UVMap')
_uv.uv.foreach_set('vector', [0.5628, 0.4614, 0.625, 0.4614, 0.625, 0.5, 0.5628, 0.5, 0.7022, 0.6667, 0.75, 0.6667, 0.75, 0.75, 0.7022, 0.75, 0.4375, 0.4614, 0.4583, 0.4614, 0.4583, 0.5, 0.4375, 0.5, 0.4583, 0.4614, 0.5007, 0.4614, 0.5007, 0.5, 0.4583, 0.5, 0.4583, 0.5417, 0.5007, 0.5417, 0.5007, 0.5833, 0.4583, 0.5833, 0.4375, 0.5417, 0.4583, 0.5417, 0.4583, 0.5833, 0.4375, 0.5833, 0.7022, 0.5417, 0.75, 0.5417, 0.75, 0.5833, 0.7022, 0.5833, 0.7022, 0.5833, 0.75, 0.5833, 0.75, 0.6667, 0.7022, 0.6667, 0.5628, 0.5417, 0.625, 0.5417, 0.625, 0.5833, 0.5628, 0.5833, 0.5628, 0.5833, 0.625, 0.5833, 0.625, 0.6667, 0.5628, 0.6667, 0.5007, 0.5417, 0.5628, 0.5417, 0.5628, 0.5833, 0.5007, 0.5833, 0.5007, 0.4614, 0.5628, 0.4614, 0.5628, 0.5, 0.5007, 0.5, 0.3874, 0.4228, 0.4167, 0.4228, 0.402, 0.4614, 0.3874, 0.5, 0.625, 0.6667, 0.6636, 0.6667, 0.7022, 0.6667, 0.7022, 0.75, 0.6402, 0.75, 0.625, 0.7385, 0.375, 0.4228, 0.3874, 0.4228, 0.375, 0.5, 0.375, 0.375, 0.3874, 0.375, 0.3874, 0.4228, 0.375, 0.4228, 0.3874, 0.375, 0.4167, 0.375, 0.4167, 0.4228, 0.3874, 0.4228, 0.5007, 0.375, 0.5628, 0.375, 0.5628, 0.4228, 0.5007, 0.4228, 0.6636, 0.5833, 0.7022, 0.5833, 0.7022, 0.6667, 0.6636, 0.6667, 0.6636, 0.5417, 0.7022, 0.5417, 0.7022, 0.5833, 0.6636, 0.5833, 0.4583, 0.375, 0.5007, 0.375, 0.5007, 0.4228, 0.4583, 0.4228, 0.4375, 0.375, 0.4583, 0.375, 0.4583, 0.4228, 0.4375, 0.4228, 0.5628, 0.6667, 0.625, 0.6667, 0.625, 0.7385, 0.5628, 0.7389, 0.5628, 0.375, 0.625, 0.375, 0.625, 0.4228, 0.5628, 0.4228, 0.6636, 0.5, 0.7022, 0.5, 0.7022, 0.5417, 0.6636, 0.5417, 0.5007, 0.5, 0.5628, 0.5, 0.5628, 0.5417, 0.5007, 0.5417, 0.5628, 0.5, 0.625, 0.5, 0.625, 0.5417, 0.5628, 0.5417, 0.7022, 0.5, 0.75, 0.5, 0.75, 0.5417, 0.7022, 0.5417, 0.4375, 0.5, 0.4583, 0.5, 0.4583, 0.5417, 0.4375, 0.5417, 0.4583, 0.5, 0.5007, 0.5, 0.5007, 0.5417, 0.4583, 0.5417, 0.4167, 0.5, 0.4375, 0.5, 0.4375, 0.5417, 0.4167, 0.5417, 0.4167, 0.375, 0.4375, 0.375, 0.4375, 0.4228, 0.4167, 0.4228, 0.4167, 0.5417, 0.4375, 0.5417, 0.4375, 0.5833, 0.4167, 0.5833, 0.4167, 0.4614, 0.4375, 0.4614, 0.4375, 0.5, 0.4167, 0.5, 0.4167, 0.4228, 0.4375, 0.4228, 0.4375, 0.4614, 0.4167, 0.4614, 0.625, 0.5, 0.6636, 0.5, 0.6636, 0.5417, 0.625, 0.5417, 0.625, 0.5417, 0.6636, 0.5417, 0.6636, 0.5833, 0.625, 0.5833, 0.625, 0.5833, 0.6636, 0.5833, 0.6636, 0.6667, 0.625, 0.6667, 0.5007, 0.4228, 0.5628, 0.4228, 0.5628, 0.4614, 0.5007, 0.4614, 0.4583, 0.4228, 0.5007, 0.4228, 0.5007, 0.4614, 0.4583, 0.4614, 0.4375, 0.4228, 0.4583, 0.4228, 0.4583, 0.4614, 0.4375, 0.4614, 0.5628, 0.4228, 0.625, 0.4228, 0.625, 0.4614, 0.5628, 0.4614])
me_cube_002.use_remesh_fix_poles = True
me_cube_002.use_remesh_preserve_attributes = False
me_cube_002.update()
arm_armature = bpy.data.armatures.new('Armature')  # bones are not reproduced

# ---- objects
ob_empty = bpy.data.objects.new('Empty', None)
ob_empty_001 = bpy.data.objects.new('Empty.001', None)
ob_cube = bpy.data.objects.new('Cube', me_cube_001)
ob_cube_001 = bpy.data.objects.new('Cube.001', me_cube_002)
ob_atmiture = bpy.data.objects.new('Atmiture', arm_armature)

# ---- transforms, parenting, visibility, modifiers, constraints
ob_empty.location = (4.552, 0.0, 2.713)
ob_empty.rotation_euler = (1.571, -0.0, 0.0)
ob_empty.scale = (3.094, 3.094, 3.094)
ob_empty.empty_display_type = 'IMAGE'
ob_empty.empty_display_size = 5.0
ob_empty_001.location = (0.0, -4.685, 2.713)
ob_empty_001.rotation_euler = (1.571, -0.0, 1.571)
ob_empty_001.scale = (3.094, 3.094, 3.094)
ob_empty_001.empty_display_type = 'IMAGE'
ob_empty_001.empty_display_size = 5.0
ob_cube.location = (0.0, 0.0, 11.16)
_m = ob_cube.modifiers.new('Mirror', 'MIRROR')
ob_cube_001.location = (0.0, 0.0, 11.16)
_m = ob_cube_001.modifiers.new('Mirror', 'MIRROR')
_m = ob_cube_001.modifiers.new('Solidify', 'SOLIDIFY')
_m.thickness = -0.07
ob_atmiture.location = (0.0, 0.0, 6.631)
ob_atmiture.show_in_front = True

# ---- collection membership
col_collection.objects.link(ob_empty)
col_collection.objects.link(ob_empty_001)
col_collection.objects.link(ob_cube)
col_collection.objects.link(ob_cube_001)
col_collection.objects.link(ob_atmiture)

# ---- scene / render settings (as saved in the file)
scene.frame_start = 1; scene.frame_end = 250; scene.frame_set(1)
scene.render.engine = 'BLENDER_EEVEE_NEXT'
scene.cycles.sampling_pattern = 'TABULATED_SOBOL'
scene.cycles.use_light_tree = False
scene.view_settings.view_transform = 'Filmic'
bpy.context.view_layer.update()

# ---- added for rendering (the .blend has no active camera and no usable light): camera, sun
cam_auto = bpy.data.cameras.new('AutoCamera')
cam_auto.lens = 50.0
cam_auto.sensor_width = 36.0
cam_auto.clip_end = 1000.0
ob_auto_camera = bpy.data.objects.new('AutoCamera', cam_auto)
scene.collection.objects.link(ob_auto_camera)
ob_auto_camera.location = (15.9105, -19.1583, 18.8523)
ob_auto_camera.rotation_euler = (1.09748, -7.21219e-08, 0.694738)
scene.camera = ob_auto_camera
light_auto_sun = bpy.data.lights.new('AutoSun', 'SUN')
light_auto_sun.energy = 3.0
light_auto_sun.angle = 0.0523599
ob_auto_sun = bpy.data.objects.new('AutoSun', light_auto_sun)
scene.collection.objects.link(ob_auto_sun)
ob_auto_sun.rotation_euler = (0.872665, 0.174533, 0.523599)
bpy.context.view_layer.update()
